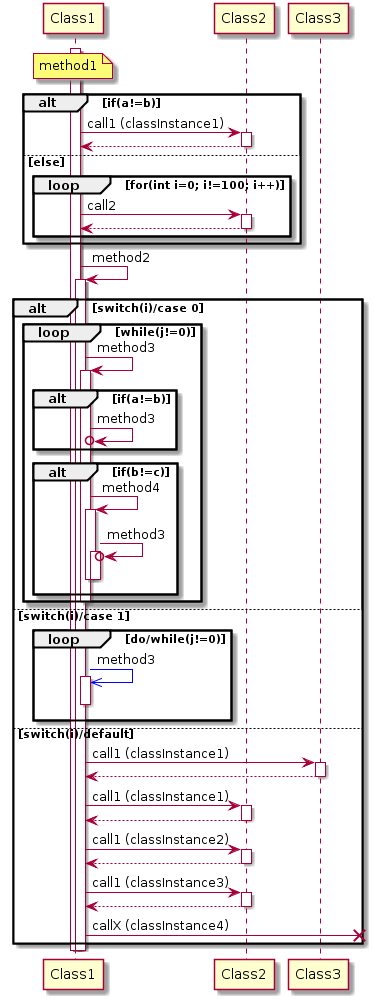

The diagram above was rendered by PlantUML. Its source (embedded in the PNG):
@startuml
participant Class1
participant Class2
participant Class3
note over Class1: method1
activate Class1
alt if(a!=b)
	Class1 -> Class2: call1 (classInstance1)
	activate Class2
	Class2 --> Class1
	deactivate Class2
else else
	loop for(int i=0; i!=100; i++)
		Class1 -> Class2: call2
		activate Class2
		Class2 --> Class1
		deactivate Class2
	end
end

Class1 -> Class1: method2
activate Class1
alt switch(i)/case 0
	loop while(j!=0)
		Class1 -> Class1: method3
		activate Class1
		alt if(a!=b)
			Class1 ->o Class1: method3
		end
		alt if(b!=c)
			Class1 -> Class1: method4
			activate Class1
			Class1 ->o Class1: method3
			activate Class1
			deactivate Class1
			deactivate Class1
		end
		deactivate Class1
	end
else switch(i)/case 1
	loop do/while(j!=0)
		Class1 [#0000FF]->> Class1: method3
		activate Class1
		deactivate Class1
	end
else switch(i)/default
	Class1 -> Class3: call1 (classInstance1)
	activate Class3
	Class3 --> Class1
	deactivate Class3
	Class1 -> Class2: call1 (classInstance1)
	activate Class2
	Class2 --> Class1
	deactivate Class2
	Class1 -> Class2: call1 (classInstance2)
	activate Class2
	Class2 --> Class1
	deactivate Class2
	Class1 -> Class2: call1 (classInstance3)
	activate Class2
	Class2 --> Class1
	deactivate Class2
	Class1 ->x]: callX (classInstance4)
end
deactivate Class1



deactivate Class1
@enduml